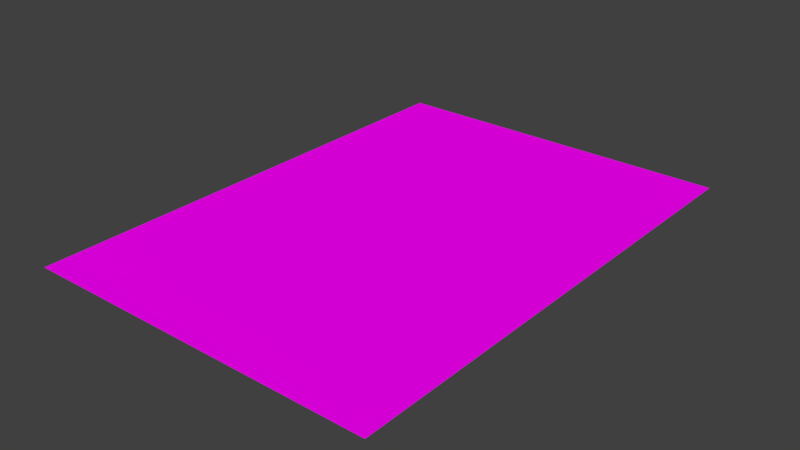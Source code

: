 # Source: Page4.blend  (saved by Blender 2.79.0; exported with 4.5.12 LTS)
import bpy
from mathutils import Matrix  # noqa: F401  (used for matrix-valued properties, if any)

bpy.ops.wm.read_factory_settings(use_empty=True)
scene = bpy.context.scene
scene.name = 'Scene'

# ---- collections
col_collection_1 = bpy.data.collections.new('Collection 1'); scene.collection.children.link(col_collection_1)

# ---- images (referenced by path relative to the original .blend; pixels are not part of the script)
import os
ASSET_DIR = os.environ.get("B2B_ASSET_DIR", "")  # directory of the original .blend (textures are referenced by path, not embedded)
HERE = os.path.dirname(os.path.abspath(__file__))  # packed textures are extracted next to this script under _unpacked/

def load_image(name, relpath, width, height, colorspace="sRGB"):
    """Load a texture the original file referenced (path relative to the .blend, or extracted next to this script)."""
    p = next((c for c in (os.path.join(HERE, relpath), os.path.join(ASSET_DIR, relpath)) if relpath and os.path.exists(c)), "")
    if p:
        img = bpy.data.images.load(p, check_existing=True)
        img.name = name
    else:  # same state as the original file: an image datablock whose file is absent (Cycles renders it pink)
        img = bpy.data.images.new(name, width, height)
        img.source = "FILE"
        img.filepath = "//" + (relpath or name)
    img.colorspace_settings.name = colorspace
    return img
img_page1_png = load_image('Page1.png', 'Page1.png', 1024, 1024, 'sRGB')

# ---- materials (node trees are filled in below, after node groups)
mat_material = bpy.data.materials.new('Material')
mat_material.alpha_threshold = 0.0
mat_material.roughness = 0.5

# ---- material node trees
mat_material.use_nodes = True; mat_material.node_tree.nodes.clear()
_N = mat_material.node_tree.nodes; _L = mat_material.node_tree.links
n0 = _N.new('ShaderNodeOutputMaterial'); n0.name = 'Material Output'; n0.location = (300, 300)
n1 = _N.new('ShaderNodeBsdfDiffuse'); n1.name = 'Diffuse BSDF'; n1.location = (76, 312)
n2 = _N.new('ShaderNodeTexImage'); n2.name = 'Image Texture'; n2.location = (-185, 322)
n2.width = 140
n2.image = img_page1_png
_L.new(n1.outputs[0], n0.inputs[0])
_L.new(n2.outputs[0], n1.inputs[0])
n0.is_active_output = True

# ---- world
world_world = bpy.data.worlds.new('World'); scene.world = world_world
world_world.color = (0.05088, 0.05088, 0.05088)
world_world.use_sun_shadow = False
world_world.sun_shadow_jitter_overblur = 0.0
world_world.cycles.sampling_method = 'MANUAL'

# ---- meshes
me_plane_002 = bpy.data.meshes.new('Plane.002')
me_plane_002.from_pydata([(-2.421, -7.365, 0.0), (-0.4207, -7.365, 0.0), (-2.421, -5.365, 0.0), (-0.4207, -5.365, 0.0), (-1.421, -6.365, 0.0), (-4.421, -5.365, 0.0), (0.5793, -6.365, 0.0), (-4.421, -7.365, 0.0), (4.579, -6.365, 0.0), (-3.421, -6.365, 0.0), (2.579, -6.365, 0.0), (3.579, -5.365, 0.0), (1.579, -5.365, 0.0), (3.579, -7.365, 0.0), (1.579, -7.365, 0.0), (5.579, -5.347, 0.0), (5.579, -7.365, 0.0), (-2.421, -3.365, 0.0), (-0.4207, -3.365, 0.0), (-1.421, -4.365, 0.0), (-4.421, -3.365, 0.0), (0.5793, -4.365, 0.0), (4.579, -4.365, 0.0), (-3.421, -4.365, 0.0), (2.579, -4.365, 0.0), (3.579, -3.365, 0.0), (1.579, -3.365, 0.0), (5.579, -3.365, 0.0), (-0.4207, 0.6347, 0.0), (-4.421, 0.6347, 0.0), (-2.421, -1.365, 0.0), (-0.4207, -1.365, 0.0), (-1.421, -2.365, 0.0), (-4.421, -1.365, 0.0), (0.5793, -2.365, 0.0), (-2.421, 0.6347, 0.0), (4.579, -2.365, 0.0), (-3.421, -2.365, 0.0), (2.579, -2.365, 0.0), (3.579, -1.365, 0.0), (1.579, -1.365, 0.0), (1.579, 0.6347, 0.0), (3.579, 0.6347, 0.0), (5.579, -1.347, 0.0), (5.579, 0.6347, 0.0), (1.579, 4.635, 0.0), (3.579, 4.635, 0.0), (-1.421, -0.3653, 0.0), (5.579, 4.644, 0.0), (0.5793, -0.3653, 0.0), (4.579, -0.3653, 0.0), (-3.421, -0.3653, 0.0), (2.579, -0.3653, 0.0), (-0.4207, 4.635, 0.0), (-4.421, 4.635, 0.0), (-2.421, 4.635, 0.0), (-2.421, 2.635, 0.0), (-0.4207, 2.635, 0.0), (-1.421, 1.635, 0.0), (-4.421, 2.635, 0.0), (0.5793, 1.635, 0.0), (4.579, 1.635, 0.0), (-3.421, 1.635, 0.0), (2.579, 1.635, 0.0), (3.579, 2.635, 0.0), (1.579, 2.635, 0.0), (5.579, 2.653, 0.0), (-1.421, 3.635, 0.0), (0.5793, 3.635, 0.0), (4.579, 3.635, 0.0), (-3.421, 3.635, 0.0), (2.579, 3.635, 0.0), (-2.421, 6.635, 0.0), (-0.4207, 6.635, 0.0), (-1.421, 5.635, 0.0), (-4.421, 6.635, 0.0), (0.5793, 5.635, 0.0), (4.579, 5.635, 0.0), (-3.421, 5.635, 0.0), (2.579, 5.635, 0.0), (3.579, 6.635, 0.0), (1.579, 6.635, 0.0), (5.579, 6.635, 0.0)], [], [(9, 7, 0), (4, 2, 0), (4, 0, 1), (4, 1, 3), (4, 3, 2), (9, 5, 7), (9, 0, 2), (9, 2, 5), (10, 11, 12), (6, 14, 12), (6, 3, 1), (10, 13, 11), (10, 14, 13), (6, 1, 14), (6, 12, 3), (10, 12, 14), (8, 15, 11), (8, 16, 15), (8, 13, 16), (8, 11, 13), (23, 5, 2), (19, 17, 2), (19, 2, 3), (19, 3, 18), (19, 18, 17), (23, 20, 5), (23, 2, 17), (23, 17, 20), (24, 25, 26), (21, 12, 26), (21, 18, 3), (24, 11, 25), (24, 12, 11), (21, 3, 12), (21, 26, 18), (24, 26, 12), (22, 27, 25), (22, 15, 27), (22, 11, 15), (22, 25, 11), (37, 20, 17), (32, 30, 17), (32, 17, 18), (32, 18, 31), (32, 31, 30), (37, 33, 20), (37, 17, 30), (37, 30, 33), (38, 39, 40), (34, 26, 40), (34, 31, 18), (38, 25, 39), (38, 26, 25), (34, 18, 26), (34, 40, 31), (38, 40, 26), (36, 43, 39), (36, 27, 43), (36, 25, 27), (36, 39, 25), (51, 33, 30), (47, 35, 30), (47, 30, 31), (47, 31, 28), (47, 28, 35), (51, 29, 33), (51, 30, 35), (51, 35, 29), (52, 42, 41), (49, 40, 41), (49, 28, 31), (52, 39, 42), (52, 40, 39), (49, 31, 40), (49, 41, 28), (52, 41, 40), (50, 44, 42), (50, 43, 44), (50, 39, 43), (50, 42, 39), (62, 29, 35), (58, 56, 35), (58, 35, 28), (58, 28, 57), (58, 57, 56), (62, 59, 29), (62, 35, 56), (62, 56, 59), (63, 64, 65), (60, 41, 65), (60, 57, 28), (63, 42, 64), (63, 41, 42), (60, 28, 41), (60, 65, 57), (63, 65, 41), (61, 66, 64), (61, 44, 66), (61, 42, 44), (61, 64, 42), (70, 59, 56), (67, 55, 56), (67, 56, 57), (67, 57, 53), (67, 53, 55), (70, 54, 59), (70, 56, 55), (70, 55, 54), (71, 46, 45), (68, 65, 45), (68, 53, 57), (71, 64, 46), (71, 65, 64), (68, 57, 65), (68, 45, 53), (71, 45, 65), (69, 48, 46), (69, 66, 48), (69, 64, 66), (69, 46, 64), (78, 54, 55), (74, 72, 55), (74, 55, 53), (74, 53, 73), (74, 73, 72), (78, 75, 54), (78, 55, 72), (78, 72, 75), (79, 80, 81), (76, 45, 81), (76, 73, 53), (79, 46, 80), (79, 45, 46), (76, 53, 45), (76, 81, 73), (79, 81, 45), (77, 82, 80), (77, 48, 82), (77, 46, 48), (77, 80, 46)])
_uv = me_plane_002.uv_layers.new(name='UVMap')
_uv.uv.foreach_set('vector', [0.9079, 0.9233, 1.009, 0.9947, 0.8069, 0.9947, 0.7059, 0.9233, 0.8069, 0.8518, 0.8069, 0.9947, 0.7059, 0.9233, 0.8069, 0.9947, 0.6049, 0.9947, 0.7059, 0.9233, 0.6049, 0.9947, 0.6049, 0.8518, 0.7059, 0.9233, 0.6049, 0.8518, 0.8069, 0.8518, 0.9079, 0.9233, 1.009, 0.8518, 1.009, 0.9947, 0.9079, 0.9233, 0.8069, 0.9947, 0.8069, 0.8518, 0.9079, 0.9233, 0.8069, 0.8518, 1.009, 0.8518, 0.3019, 0.9233, 0.2009, 0.8518, 0.4029, 0.8518, 0.5039, 0.9233, 0.4029, 0.9947, 0.4029, 0.8518, 0.5039, 0.9233, 0.6049, 0.8518, 0.6049, 0.9947, 0.3019, 0.9233, 0.2009, 0.9947, 0.2009, 0.8518, 0.3019, 0.9233, 0.4029, 0.9947, 0.2009, 0.9947, 0.5039, 0.9233, 0.6049, 0.9947, 0.4029, 0.9947, 0.5039, 0.9233, 0.4029, 0.8518, 0.6049, 0.8518, 0.3019, 0.9233, 0.4029, 0.8518, 0.4029, 0.9947, 0.09988, 0.9233, -0.001123, 0.8506, 0.2009, 0.8518, 0.09988, 0.9233, -0.001123, 0.9947, -0.001123, 0.8506, 0.09988, 0.9233, 0.2009, 0.9947, -0.001123, 0.9947, 0.09988, 0.9233, 0.2009, 0.8518, 0.2009, 0.9947, 0.9079, 0.7804, 1.009, 0.8518, 0.8069, 0.8518, 0.7059, 0.7804, 0.8069, 0.709, 0.8069, 0.8518, 0.7059, 0.7804, 0.8069, 0.8518, 0.6049, 0.8518, 0.7059, 0.7804, 0.6049, 0.8518, 0.6049, 0.709, 0.7059, 0.7804, 0.6049, 0.709, 0.8069, 0.709, 0.9079, 0.7804, 1.009, 0.709, 1.009, 0.8518, 0.9079, 0.7804, 0.8069, 0.8518, 0.8069, 0.709, 0.9079, 0.7804, 0.8069, 0.709, 1.009, 0.709, 0.3019, 0.7804, 0.2009, 0.709, 0.4029, 0.709, 0.5039, 0.7804, 0.4029, 0.8518, 0.4029, 0.709, 0.5039, 0.7804, 0.6049, 0.709, 0.6049, 0.8518, 0.3019, 0.7804, 0.2009, 0.8518, 0.2009, 0.709, 0.3019, 0.7804, 0.4029, 0.8518, 0.2009, 0.8518, 0.5039, 0.7804, 0.6049, 0.8518, 0.4029, 0.8518, 0.5039, 0.7804, 0.4029, 0.709, 0.6049, 0.709, 0.3019, 0.7804, 0.4029, 0.709, 0.4029, 0.8518, 0.09988, 0.7804, -0.001123, 0.709, 0.2009, 0.709, 0.09988, 0.7804, -0.001123, 0.8506, -0.001123, 0.709, 0.09988, 0.7804, 0.2009, 0.8518, -0.001123, 0.8506, 0.09988, 0.7804, 0.2009, 0.709, 0.2009, 0.8518, 0.9079, 0.6376, 1.009, 0.709, 0.8069, 0.709, 0.7059, 0.6376, 0.8069, 0.5662, 0.8069, 0.709, 0.7059, 0.6376, 0.8069, 0.709, 0.6049, 0.709, 0.7059, 0.6376, 0.6049, 0.709, 0.6049, 0.5662, 0.7059, 0.6376, 0.6049, 0.5662, 0.8069, 0.5662, 0.9079, 0.6376, 1.009, 0.5662, 1.009, 0.709, 0.9079, 0.6376, 0.8069, 0.709, 0.8069, 0.5662, 0.9079, 0.6376, 0.8069, 0.5662, 1.009, 0.5662, 0.3019, 0.6376, 0.2009, 0.5662, 0.4029, 0.5662, 0.5039, 0.6376, 0.4029, 0.709, 0.4029, 0.5662, 0.5039, 0.6376, 0.6049, 0.5662, 0.6049, 0.709, 0.3019, 0.6376, 0.2009, 0.709, 0.2009, 0.5662, 0.3019, 0.6376, 0.4029, 0.709, 0.2009, 0.709, 0.5039, 0.6376, 0.6049, 0.709, 0.4029, 0.709, 0.5039, 0.6376, 0.4029, 0.5662, 0.6049, 0.5662, 0.3019, 0.6376, 0.4029, 0.5662, 0.4029, 0.709, 0.09988, 0.6376, -0.001123, 0.5649, 0.2009, 0.5662, 0.09988, 0.6376, -0.001123, 0.709, -0.001123, 0.5649, 0.09988, 0.6376, 0.2009, 0.709, -0.001123, 0.709, 0.09988, 0.6376, 0.2009, 0.5662, 0.2009, 0.709, 0.9079, 0.4948, 1.009, 0.5662, 0.8069, 0.5662, 0.7059, 0.4948, 0.8069, 0.4233, 0.8069, 0.5662, 0.7059, 0.4948, 0.8069, 0.5662, 0.6049, 0.5662, 0.7059, 0.4948, 0.6049, 0.5662, 0.6049, 0.4233, 0.7059, 0.4948, 0.6049, 0.4233, 0.8069, 0.4233, 0.9079, 0.4948, 1.009, 0.4233, 1.009, 0.5662, 0.9079, 0.4948, 0.8069, 0.5662, 0.8069, 0.4233, 0.9079, 0.4948, 0.8069, 0.4233, 1.009, 0.4233, 0.3019, 0.4948, 0.2009, 0.4233, 0.4029, 0.4233, 0.5039, 0.4948, 0.4029, 0.5662, 0.4029, 0.4233, 0.5039, 0.4948, 0.6049, 0.4233, 0.6049, 0.5662, 0.3019, 0.4948, 0.2009, 0.5662, 0.2009, 0.4233, 0.3019, 0.4948, 0.4029, 0.5662, 0.2009, 0.5662, 0.5039, 0.4948, 0.6049, 0.5662, 0.4029, 0.5662, 0.5039, 0.4948, 0.4029, 0.4233, 0.6049, 0.4233, 0.3019, 0.4948, 0.4029, 0.4233, 0.4029, 0.5662, 0.09988, 0.4948, -0.001124, 0.4233, 0.2009, 0.4233, 0.09988, 0.4948, -0.001123, 0.5649, -0.001124, 0.4233, 0.09988, 0.4948, 0.2009, 0.5662, -0.001123, 0.5649, 0.09988, 0.4948, 0.2009, 0.4233, 0.2009, 0.5662, 0.9079, 0.3519, 1.009, 0.4233, 0.8069, 0.4233, 0.7059, 0.3519, 0.8069, 0.2805, 0.8069, 0.4233, 0.7059, 0.3519, 0.8069, 0.4233, 0.6049, 0.4233, 0.7059, 0.3519, 0.6049, 0.4233, 0.6049, 0.2805, 0.7059, 0.3519, 0.6049, 0.2805, 0.8069, 0.2805, 0.9079, 0.3519, 1.009, 0.2805, 1.009, 0.4233, 0.9079, 0.3519, 0.8069, 0.4233, 0.8069, 0.2805, 0.9079, 0.3519, 0.8069, 0.2805, 1.009, 0.2805, 0.3019, 0.3519, 0.2009, 0.2805, 0.4029, 0.2805, 0.5039, 0.3519, 0.4029, 0.4233, 0.4029, 0.2805, 0.5039, 0.3519, 0.6049, 0.2805, 0.6049, 0.4233, 0.3019, 0.3519, 0.2009, 0.4233, 0.2009, 0.2805, 0.3019, 0.3519, 0.4029, 0.4233, 0.2009, 0.4233, 0.5039, 0.3519, 0.6049, 0.4233, 0.4029, 0.4233, 0.5039, 0.3519, 0.4029, 0.2805, 0.6049, 0.2805, 0.3019, 0.3519, 0.4029, 0.2805, 0.4029, 0.4233, 0.09988, 0.3519, -0.001123, 0.2792, 0.2009, 0.2805, 0.09988, 0.3519, -0.001124, 0.4233, -0.001123, 0.2792, 0.09988, 0.3519, 0.2009, 0.4233, -0.001124, 0.4233, 0.09988, 0.3519, 0.2009, 0.2805, 0.2009, 0.4233, 0.9079, 0.2091, 1.009, 0.2805, 0.8069, 0.2805, 0.7059, 0.2091, 0.8069, 0.1377, 0.8069, 0.2805, 0.7059, 0.2091, 0.8069, 0.2805, 0.6049, 0.2805, 0.7059, 0.2091, 0.6049, 0.2805, 0.6049, 0.1377, 0.7059, 0.2091, 0.6049, 0.1377, 0.8069, 0.1377, 0.9079, 0.2091, 1.009, 0.1377, 1.009, 0.2805, 0.9079, 0.2091, 0.8069, 0.2805, 0.8069, 0.1377, 0.9079, 0.2091, 0.8069, 0.1377, 1.009, 0.1377, 0.3019, 0.2091, 0.2009, 0.1377, 0.4029, 0.1377, 0.5039, 0.2091, 0.4029, 0.2805, 0.4029, 0.1377, 0.5039, 0.2091, 0.6049, 0.1377, 0.6049, 0.2805, 0.3019, 0.2091, 0.2009, 0.2805, 0.2009, 0.1377, 0.3019, 0.2091, 0.4029, 0.2805, 0.2009, 0.2805, 0.5039, 0.2091, 0.6049, 0.2805, 0.4029, 0.2805, 0.5039, 0.2091, 0.4029, 0.1377, 0.6049, 0.1377, 0.3019, 0.2091, 0.4029, 0.1377, 0.4029, 0.2805, 0.09988, 0.2091, -0.001124, 0.137, 0.2009, 0.1377, 0.09988, 0.2091, -0.001123, 0.2792, -0.001124, 0.137, 0.09988, 0.2091, 0.2009, 0.2805, -0.001123, 0.2792, 0.09988, 0.2091, 0.2009, 0.1377, 0.2009, 0.2805, 0.9079, 0.06625, 1.009, 0.1377, 0.8069, 0.1377, 0.7059, 0.06625, 0.8069, -0.005168, 0.8069, 0.1377, 0.7059, 0.06625, 0.8069, 0.1377, 0.6049, 0.1377, 0.7059, 0.06625, 0.6049, 0.1377, 0.6049, -0.005168, 0.7059, 0.06625, 0.6049, -0.005168, 0.8069, -0.005168, 0.9079, 0.06625, 1.009, -0.005168, 1.009, 0.1377, 0.9079, 0.06625, 0.8069, 0.1377, 0.8069, -0.005168, 0.9079, 0.06625, 0.8069, -0.005168, 1.009, -0.005168, 0.3019, 0.06625, 0.2009, -0.005168, 0.4029, -0.005168, 0.5039, 0.06625, 0.4029, 0.1377, 0.4029, -0.005168, 0.5039, 0.06625, 0.6049, -0.005168, 0.6049, 0.1377, 0.3019, 0.06625, 0.2009, 0.1377, 0.2009, -0.005168, 0.3019, 0.06625, 0.4029, 0.1377, 0.2009, 0.1377, 0.5039, 0.06625, 0.6049, 0.1377, 0.4029, 0.1377, 0.5039, 0.06625, 0.4029, -0.005168, 0.6049, -0.005168, 0.3019, 0.06625, 0.4029, -0.005168, 0.4029, 0.1377, 0.09988, 0.06625, -0.001124, -0.005168, 0.2009, -0.005168, 0.09988, 0.06625, -0.001124, 0.137, -0.001124, -0.005168, 0.09988, 0.06625, 0.2009, 0.1377, -0.001124, 0.137, 0.09988, 0.06625, 0.2009, -0.005168, 0.2009, 0.1377])
me_plane_002.materials.append(mat_material)
me_plane_002.use_remesh_preserve_volume = False
me_plane_002.use_remesh_preserve_attributes = False
me_plane_002.use_mirror_vertex_groups = False
me_plane_002.update()

# ---- objects
ob_plane = bpy.data.objects.new('Plane', me_plane_002)

# ---- transforms, parenting, visibility, modifiers, constraints
ob_plane.location = (-0.5727, 0.3757, 4.907)
ob_plane.lineart.crease_threshold = 0.0

# ---- collection membership
col_collection_1.objects.link(ob_plane)

# ---- scene / render settings (as saved in the file)
scene.frame_start = 1; scene.frame_end = 250; scene.frame_set(1)
scene.render.engine = 'CYCLES'
scene.render.resolution_percentage = 50
scene.render.dither_intensity = 0.0
scene.cycles.use_denoising = False
scene.cycles.samples = 128
scene.cycles.sampling_pattern = 'TABULATED_SOBOL'
scene.cycles.use_adaptive_sampling = False
scene.cycles.use_light_tree = False
scene.cycles.blur_glossy = 0.0
scene.cycles.sample_clamp_indirect = 0.0
scene.view_settings.view_transform = 'Standard'
bpy.context.view_layer.update()

# ---- added for rendering (the .blend has no active camera and no usable light): camera, sun
cam_auto = bpy.data.cameras.new('AutoCamera')
cam_auto.lens = 50.0
cam_auto.sensor_width = 36.0
cam_auto.clip_end = 1000.0
ob_auto_camera = bpy.data.objects.new('AutoCamera', cam_auto)
scene.collection.objects.link(ob_auto_camera)
ob_auto_camera.location = (15.9247, -19.0914, 17.6414)
ob_auto_camera.rotation_euler = (1.09748, -7.21219e-08, 0.694738)
scene.camera = ob_auto_camera
light_auto_sun = bpy.data.lights.new('AutoSun', 'SUN')
light_auto_sun.energy = 3.0
light_auto_sun.angle = 0.0523599
ob_auto_sun = bpy.data.objects.new('AutoSun', light_auto_sun)
scene.collection.objects.link(ob_auto_sun)
ob_auto_sun.rotation_euler = (0.872665, 0.174533, 0.523599)
bpy.context.view_layer.update()
